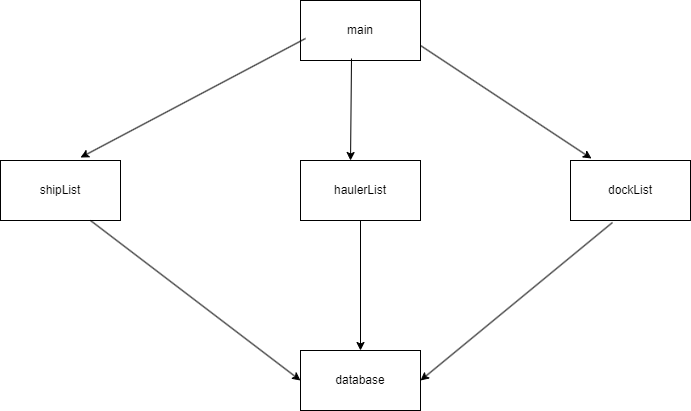

The diagram above was exported from draw.io. Its source (the exported page's mxGraphModel, read from the mxfile embedded in the PNG):
<mxGraphModel dx="1434" dy="746" grid="1" gridSize="10" guides="1" tooltips="1" connect="1" arrows="1" fold="1" page="1" pageScale="1" pageWidth="850" pageHeight="1100" math="0" shadow="0">
  <root>
    <mxCell id="0" />
    <mxCell id="1" parent="0" />
    <mxCell id="6u2f2ycF8M1YVzhJkCc1-1" value="main" style="rounded=0;whiteSpace=wrap;html=1;" vertex="1" parent="1">
      <mxGeometry x="360" y="80" width="120" height="60" as="geometry" />
    </mxCell>
    <mxCell id="6u2f2ycF8M1YVzhJkCc1-2" value="shipList" style="rounded=0;whiteSpace=wrap;html=1;" vertex="1" parent="1">
      <mxGeometry x="60" y="240" width="120" height="60" as="geometry" />
    </mxCell>
    <mxCell id="6u2f2ycF8M1YVzhJkCc1-3" value="haulerList" style="rounded=0;whiteSpace=wrap;html=1;" vertex="1" parent="1">
      <mxGeometry x="360" y="240" width="120" height="60" as="geometry" />
    </mxCell>
    <mxCell id="6u2f2ycF8M1YVzhJkCc1-4" value="dockList" style="rounded=0;whiteSpace=wrap;html=1;" vertex="1" parent="1">
      <mxGeometry x="630" y="240" width="120" height="60" as="geometry" />
    </mxCell>
    <mxCell id="6u2f2ycF8M1YVzhJkCc1-5" value="database" style="rounded=0;whiteSpace=wrap;html=1;" vertex="1" parent="1">
      <mxGeometry x="360" y="430" width="120" height="60" as="geometry" />
    </mxCell>
    <mxCell id="6u2f2ycF8M1YVzhJkCc1-6" value="" style="endArrow=classic;html=1;rounded=0;exitX=0.5;exitY=1;exitDx=0;exitDy=0;entryX=0.5;entryY=0;entryDx=0;entryDy=0;" edge="1" parent="1" source="6u2f2ycF8M1YVzhJkCc1-3" target="6u2f2ycF8M1YVzhJkCc1-5">
      <mxGeometry width="50" height="50" relative="1" as="geometry">
        <mxPoint x="400" y="410" as="sourcePoint" />
        <mxPoint x="450" y="360" as="targetPoint" />
      </mxGeometry>
    </mxCell>
    <mxCell id="6u2f2ycF8M1YVzhJkCc1-8" value="" style="endArrow=classic;html=1;rounded=0;exitX=0.425;exitY=0.967;exitDx=0;exitDy=0;exitPerimeter=0;entryX=0.417;entryY=0;entryDx=0;entryDy=0;entryPerimeter=0;" edge="1" parent="1" source="6u2f2ycF8M1YVzhJkCc1-1" target="6u2f2ycF8M1YVzhJkCc1-3">
      <mxGeometry width="50" height="50" relative="1" as="geometry">
        <mxPoint x="400" y="200" as="sourcePoint" />
        <mxPoint x="410" y="230" as="targetPoint" />
      </mxGeometry>
    </mxCell>
    <mxCell id="6u2f2ycF8M1YVzhJkCc1-9" value="" style="endArrow=classic;html=1;rounded=0;exitX=0.042;exitY=0.633;exitDx=0;exitDy=0;exitPerimeter=0;entryX=0.667;entryY=-0.05;entryDx=0;entryDy=0;entryPerimeter=0;" edge="1" parent="1" source="6u2f2ycF8M1YVzhJkCc1-1" target="6u2f2ycF8M1YVzhJkCc1-2">
      <mxGeometry width="50" height="50" relative="1" as="geometry">
        <mxPoint x="350" y="120" as="sourcePoint" />
        <mxPoint x="150" y="230" as="targetPoint" />
      </mxGeometry>
    </mxCell>
    <mxCell id="6u2f2ycF8M1YVzhJkCc1-10" value="" style="endArrow=classic;html=1;rounded=0;exitX=1;exitY=0.75;exitDx=0;exitDy=0;entryX=0.175;entryY=-0.033;entryDx=0;entryDy=0;entryPerimeter=0;" edge="1" parent="1" source="6u2f2ycF8M1YVzhJkCc1-1" target="6u2f2ycF8M1YVzhJkCc1-4">
      <mxGeometry width="50" height="50" relative="1" as="geometry">
        <mxPoint x="590" y="150" as="sourcePoint" />
        <mxPoint x="390" y="260" as="targetPoint" />
      </mxGeometry>
    </mxCell>
    <mxCell id="6u2f2ycF8M1YVzhJkCc1-11" value="" style="endArrow=classic;html=1;rounded=0;exitX=0.75;exitY=1;exitDx=0;exitDy=0;entryX=0;entryY=0.5;entryDx=0;entryDy=0;" edge="1" parent="1" source="6u2f2ycF8M1YVzhJkCc1-2" target="6u2f2ycF8M1YVzhJkCc1-5">
      <mxGeometry width="50" height="50" relative="1" as="geometry">
        <mxPoint x="180" y="400" as="sourcePoint" />
        <mxPoint x="351" y="513" as="targetPoint" />
      </mxGeometry>
    </mxCell>
    <mxCell id="6u2f2ycF8M1YVzhJkCc1-12" value="" style="endArrow=classic;html=1;rounded=0;exitX=0.35;exitY=1.033;exitDx=0;exitDy=0;entryX=1;entryY=0.5;entryDx=0;entryDy=0;exitPerimeter=0;" edge="1" parent="1" source="6u2f2ycF8M1YVzhJkCc1-4" target="6u2f2ycF8M1YVzhJkCc1-5">
      <mxGeometry width="50" height="50" relative="1" as="geometry">
        <mxPoint x="640" y="420" as="sourcePoint" />
        <mxPoint x="811" y="533" as="targetPoint" />
      </mxGeometry>
    </mxCell>
  </root>
</mxGraphModel>